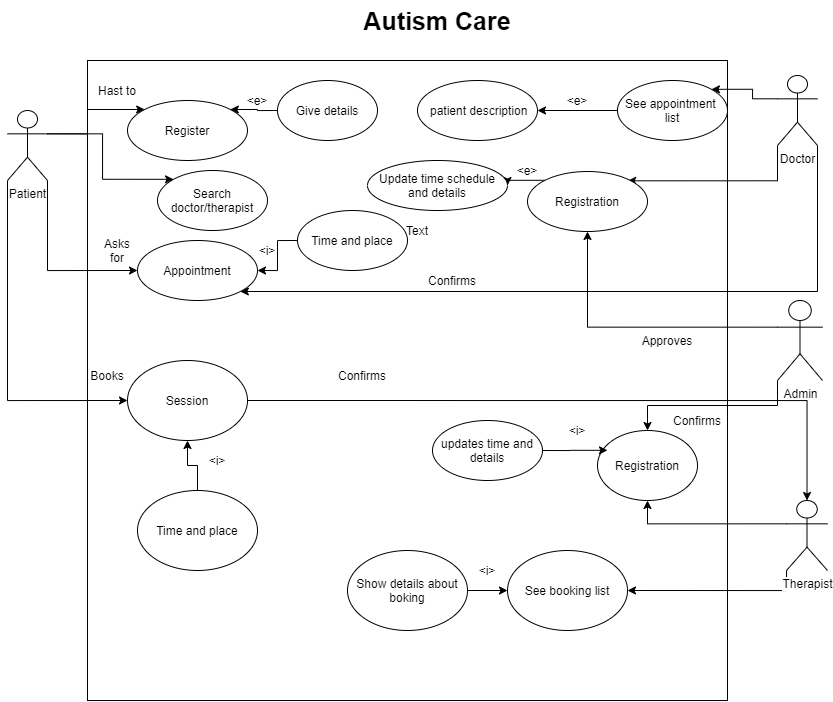

The diagram above was exported from draw.io. Its source (the exported page's mxGraphModel, read from the mxfile embedded in the PNG):
<mxGraphModel dx="1832" dy="2831" grid="1" gridSize="10" guides="1" tooltips="1" connect="1" arrows="1" fold="1" page="1" pageScale="1" pageWidth="827" pageHeight="1169" math="0" shadow="0">
  <root>
    <mxCell id="0" />
    <mxCell id="1" parent="0" />
    <mxCell id="LngL2kSTLmBz0NL30yj1-8" value="" style="whiteSpace=wrap;html=1;aspect=fixed;" vertex="1" parent="1">
      <mxGeometry x="80" y="-1340" width="640" height="640" as="geometry" />
    </mxCell>
    <mxCell id="LngL2kSTLmBz0NL30yj1-14" style="edgeStyle=orthogonalEdgeStyle;rounded=0;orthogonalLoop=1;jettySize=auto;html=1;exitX=1;exitY=0.3333333333333333;exitDx=0;exitDy=0;exitPerimeter=0;entryX=0;entryY=0;entryDx=0;entryDy=0;" edge="1" parent="1" source="LngL2kSTLmBz0NL30yj1-9" target="LngL2kSTLmBz0NL30yj1-13">
      <mxGeometry relative="1" as="geometry" />
    </mxCell>
    <mxCell id="LngL2kSTLmBz0NL30yj1-19" style="edgeStyle=orthogonalEdgeStyle;rounded=0;orthogonalLoop=1;jettySize=auto;html=1;exitX=1;exitY=0.3333333333333333;exitDx=0;exitDy=0;exitPerimeter=0;entryX=0;entryY=0;entryDx=0;entryDy=0;" edge="1" parent="1" source="LngL2kSTLmBz0NL30yj1-9" target="LngL2kSTLmBz0NL30yj1-15">
      <mxGeometry relative="1" as="geometry" />
    </mxCell>
    <mxCell id="LngL2kSTLmBz0NL30yj1-26" style="edgeStyle=orthogonalEdgeStyle;rounded=0;orthogonalLoop=1;jettySize=auto;html=1;exitX=1;exitY=1;exitDx=0;exitDy=0;exitPerimeter=0;entryX=0;entryY=0.5;entryDx=0;entryDy=0;" edge="1" parent="1" source="LngL2kSTLmBz0NL30yj1-9" target="LngL2kSTLmBz0NL30yj1-20">
      <mxGeometry relative="1" as="geometry" />
    </mxCell>
    <mxCell id="LngL2kSTLmBz0NL30yj1-64" style="edgeStyle=orthogonalEdgeStyle;rounded=0;orthogonalLoop=1;jettySize=auto;html=1;exitX=0;exitY=1;exitDx=0;exitDy=0;exitPerimeter=0;entryX=0;entryY=0.5;entryDx=0;entryDy=0;" edge="1" parent="1" source="LngL2kSTLmBz0NL30yj1-9" target="LngL2kSTLmBz0NL30yj1-63">
      <mxGeometry relative="1" as="geometry" />
    </mxCell>
    <mxCell id="LngL2kSTLmBz0NL30yj1-9" value="Patient" style="shape=umlActor;verticalLabelPosition=bottom;labelBackgroundColor=#ffffff;verticalAlign=top;html=1;outlineConnect=0;" vertex="1" parent="1">
      <mxGeometry y="-1290" width="40" height="70" as="geometry" />
    </mxCell>
    <mxCell id="LngL2kSTLmBz0NL30yj1-37" style="edgeStyle=orthogonalEdgeStyle;rounded=0;orthogonalLoop=1;jettySize=auto;html=1;exitX=0;exitY=0.3333333333333333;exitDx=0;exitDy=0;exitPerimeter=0;entryX=1;entryY=0;entryDx=0;entryDy=0;" edge="1" parent="1" source="LngL2kSTLmBz0NL30yj1-10" target="LngL2kSTLmBz0NL30yj1-31">
      <mxGeometry relative="1" as="geometry" />
    </mxCell>
    <mxCell id="LngL2kSTLmBz0NL30yj1-41" style="edgeStyle=orthogonalEdgeStyle;rounded=0;orthogonalLoop=1;jettySize=auto;html=1;exitX=1;exitY=1;exitDx=0;exitDy=0;exitPerimeter=0;entryX=1;entryY=1;entryDx=0;entryDy=0;" edge="1" parent="1" source="LngL2kSTLmBz0NL30yj1-10" target="LngL2kSTLmBz0NL30yj1-20">
      <mxGeometry relative="1" as="geometry">
        <Array as="points">
          <mxPoint x="810" y="-1109" />
        </Array>
      </mxGeometry>
    </mxCell>
    <mxCell id="LngL2kSTLmBz0NL30yj1-42" style="edgeStyle=orthogonalEdgeStyle;rounded=0;orthogonalLoop=1;jettySize=auto;html=1;exitX=0;exitY=1;exitDx=0;exitDy=0;exitPerimeter=0;entryX=0.844;entryY=0.188;entryDx=0;entryDy=0;entryPerimeter=0;" edge="1" parent="1" source="LngL2kSTLmBz0NL30yj1-10" target="LngL2kSTLmBz0NL30yj1-8">
      <mxGeometry relative="1" as="geometry" />
    </mxCell>
    <mxCell id="LngL2kSTLmBz0NL30yj1-10" value="Doctor" style="shape=umlActor;verticalLabelPosition=bottom;labelBackgroundColor=#ffffff;verticalAlign=top;html=1;outlineConnect=0;" vertex="1" parent="1">
      <mxGeometry x="770" y="-1325" width="40" height="70" as="geometry" />
    </mxCell>
    <mxCell id="LngL2kSTLmBz0NL30yj1-46" style="edgeStyle=orthogonalEdgeStyle;rounded=0;orthogonalLoop=1;jettySize=auto;html=1;exitX=0;exitY=0.3333333333333333;exitDx=0;exitDy=0;exitPerimeter=0;entryX=0.5;entryY=1;entryDx=0;entryDy=0;" edge="1" parent="1" source="LngL2kSTLmBz0NL30yj1-11" target="LngL2kSTLmBz0NL30yj1-38">
      <mxGeometry relative="1" as="geometry" />
    </mxCell>
    <mxCell id="LngL2kSTLmBz0NL30yj1-77" style="edgeStyle=orthogonalEdgeStyle;rounded=0;orthogonalLoop=1;jettySize=auto;html=1;exitX=0;exitY=1;exitDx=0;exitDy=0;exitPerimeter=0;" edge="1" parent="1" source="LngL2kSTLmBz0NL30yj1-11" target="LngL2kSTLmBz0NL30yj1-48">
      <mxGeometry relative="1" as="geometry" />
    </mxCell>
    <mxCell id="LngL2kSTLmBz0NL30yj1-11" value="Admin" style="shape=umlActor;verticalLabelPosition=bottom;labelBackgroundColor=#ffffff;verticalAlign=top;html=1;outlineConnect=0;" vertex="1" parent="1">
      <mxGeometry x="770" y="-1100" width="45" height="80" as="geometry" />
    </mxCell>
    <mxCell id="LngL2kSTLmBz0NL30yj1-57" style="edgeStyle=orthogonalEdgeStyle;rounded=0;orthogonalLoop=1;jettySize=auto;html=1;exitX=0;exitY=0.3333333333333333;exitDx=0;exitDy=0;exitPerimeter=0;entryX=0.5;entryY=1;entryDx=0;entryDy=0;" edge="1" parent="1" source="LngL2kSTLmBz0NL30yj1-12" target="LngL2kSTLmBz0NL30yj1-48">
      <mxGeometry relative="1" as="geometry" />
    </mxCell>
    <mxCell id="LngL2kSTLmBz0NL30yj1-59" style="edgeStyle=orthogonalEdgeStyle;rounded=0;orthogonalLoop=1;jettySize=auto;html=1;exitX=0;exitY=1;exitDx=0;exitDy=0;exitPerimeter=0;entryX=1;entryY=0.5;entryDx=0;entryDy=0;" edge="1" parent="1" source="LngL2kSTLmBz0NL30yj1-12" target="LngL2kSTLmBz0NL30yj1-58">
      <mxGeometry relative="1" as="geometry" />
    </mxCell>
    <mxCell id="LngL2kSTLmBz0NL30yj1-12" value="Therapist" style="shape=umlActor;verticalLabelPosition=bottom;labelBackgroundColor=#ffffff;verticalAlign=top;html=1;outlineConnect=0;" vertex="1" parent="1">
      <mxGeometry x="779" y="-900" width="41" height="70" as="geometry" />
    </mxCell>
    <mxCell id="LngL2kSTLmBz0NL30yj1-13" value="Register" style="ellipse;whiteSpace=wrap;html=1;" vertex="1" parent="1">
      <mxGeometry x="120" y="-1300" width="120" height="60" as="geometry" />
    </mxCell>
    <mxCell id="LngL2kSTLmBz0NL30yj1-15" value="Search doctor/therapist" style="ellipse;whiteSpace=wrap;html=1;" vertex="1" parent="1">
      <mxGeometry x="150" y="-1230" width="110" height="60" as="geometry" />
    </mxCell>
    <mxCell id="LngL2kSTLmBz0NL30yj1-17" style="edgeStyle=orthogonalEdgeStyle;rounded=0;orthogonalLoop=1;jettySize=auto;html=1;exitX=0;exitY=0.5;exitDx=0;exitDy=0;entryX=1;entryY=0;entryDx=0;entryDy=0;" edge="1" parent="1" source="LngL2kSTLmBz0NL30yj1-16" target="LngL2kSTLmBz0NL30yj1-13">
      <mxGeometry relative="1" as="geometry" />
    </mxCell>
    <mxCell id="LngL2kSTLmBz0NL30yj1-16" value="Give details" style="ellipse;whiteSpace=wrap;html=1;" vertex="1" parent="1">
      <mxGeometry x="270" y="-1320" width="100" height="60" as="geometry" />
    </mxCell>
    <mxCell id="LngL2kSTLmBz0NL30yj1-18" value="&amp;lt;e&amp;gt;" style="text;html=1;strokeColor=none;fillColor=none;align=center;verticalAlign=middle;whiteSpace=wrap;rounded=0;" vertex="1" parent="1">
      <mxGeometry x="230" y="-1310" width="40" height="20" as="geometry" />
    </mxCell>
    <mxCell id="LngL2kSTLmBz0NL30yj1-20" value="Appointment" style="ellipse;whiteSpace=wrap;html=1;" vertex="1" parent="1">
      <mxGeometry x="130" y="-1160" width="120" height="60" as="geometry" />
    </mxCell>
    <mxCell id="LngL2kSTLmBz0NL30yj1-27" style="edgeStyle=orthogonalEdgeStyle;rounded=0;orthogonalLoop=1;jettySize=auto;html=1;exitX=0;exitY=0.5;exitDx=0;exitDy=0;entryX=1;entryY=0.5;entryDx=0;entryDy=0;" edge="1" parent="1" source="LngL2kSTLmBz0NL30yj1-22" target="LngL2kSTLmBz0NL30yj1-20">
      <mxGeometry relative="1" as="geometry" />
    </mxCell>
    <mxCell id="LngL2kSTLmBz0NL30yj1-22" value="Time and place" style="ellipse;whiteSpace=wrap;html=1;" vertex="1" parent="1">
      <mxGeometry x="290" y="-1190" width="110" height="60" as="geometry" />
    </mxCell>
    <mxCell id="LngL2kSTLmBz0NL30yj1-25" value="&amp;lt;i&amp;gt;" style="text;html=1;strokeColor=none;fillColor=none;align=center;verticalAlign=middle;whiteSpace=wrap;rounded=0;" vertex="1" parent="1">
      <mxGeometry x="240" y="-1160" width="40" height="20" as="geometry" />
    </mxCell>
    <mxCell id="LngL2kSTLmBz0NL30yj1-29" value="Confirms" style="text;html=1;strokeColor=none;fillColor=none;align=center;verticalAlign=middle;whiteSpace=wrap;rounded=0;" vertex="1" parent="1">
      <mxGeometry x="420" y="-1130" width="50" height="20" as="geometry" />
    </mxCell>
    <mxCell id="LngL2kSTLmBz0NL30yj1-30" value="Asks for" style="text;html=1;strokeColor=none;fillColor=none;align=center;verticalAlign=middle;whiteSpace=wrap;rounded=0;" vertex="1" parent="1">
      <mxGeometry x="90" y="-1160" width="40" height="20" as="geometry" />
    </mxCell>
    <mxCell id="LngL2kSTLmBz0NL30yj1-55" style="edgeStyle=orthogonalEdgeStyle;rounded=0;orthogonalLoop=1;jettySize=auto;html=1;exitX=0;exitY=0.5;exitDx=0;exitDy=0;entryX=1;entryY=0.5;entryDx=0;entryDy=0;" edge="1" parent="1" source="LngL2kSTLmBz0NL30yj1-31" target="LngL2kSTLmBz0NL30yj1-32">
      <mxGeometry relative="1" as="geometry" />
    </mxCell>
    <mxCell id="LngL2kSTLmBz0NL30yj1-31" value="See appointment &lt;br&gt;list" style="ellipse;whiteSpace=wrap;html=1;" vertex="1" parent="1">
      <mxGeometry x="610" y="-1320" width="110" height="60" as="geometry" />
    </mxCell>
    <mxCell id="LngL2kSTLmBz0NL30yj1-32" value="&amp;nbsp;patient description" style="ellipse;whiteSpace=wrap;html=1;" vertex="1" parent="1">
      <mxGeometry x="410" y="-1320" width="120" height="60" as="geometry" />
    </mxCell>
    <mxCell id="LngL2kSTLmBz0NL30yj1-34" value="&amp;lt;e&amp;gt;" style="text;html=1;strokeColor=none;fillColor=none;align=center;verticalAlign=middle;whiteSpace=wrap;rounded=0;" vertex="1" parent="1">
      <mxGeometry x="550" y="-1310" width="40" height="20" as="geometry" />
    </mxCell>
    <mxCell id="LngL2kSTLmBz0NL30yj1-36" value="Hast to" style="text;html=1;strokeColor=none;fillColor=none;align=center;verticalAlign=middle;whiteSpace=wrap;rounded=0;" vertex="1" parent="1">
      <mxGeometry x="90" y="-1320" width="40" height="20" as="geometry" />
    </mxCell>
    <mxCell id="LngL2kSTLmBz0NL30yj1-44" style="edgeStyle=orthogonalEdgeStyle;rounded=0;orthogonalLoop=1;jettySize=auto;html=1;exitX=0;exitY=0;exitDx=0;exitDy=0;entryX=1;entryY=0.5;entryDx=0;entryDy=0;" edge="1" parent="1" source="LngL2kSTLmBz0NL30yj1-38" target="LngL2kSTLmBz0NL30yj1-43">
      <mxGeometry relative="1" as="geometry" />
    </mxCell>
    <mxCell id="LngL2kSTLmBz0NL30yj1-38" value="Registration" style="ellipse;whiteSpace=wrap;html=1;" vertex="1" parent="1">
      <mxGeometry x="520" y="-1229" width="120" height="60" as="geometry" />
    </mxCell>
    <mxCell id="LngL2kSTLmBz0NL30yj1-43" value="Update time schedule and details" style="ellipse;whiteSpace=wrap;html=1;" vertex="1" parent="1">
      <mxGeometry x="360" y="-1240" width="140" height="50" as="geometry" />
    </mxCell>
    <mxCell id="LngL2kSTLmBz0NL30yj1-45" value="&amp;lt;e&amp;gt;" style="text;html=1;strokeColor=none;fillColor=none;align=center;verticalAlign=middle;whiteSpace=wrap;rounded=0;" vertex="1" parent="1">
      <mxGeometry x="500" y="-1240" width="40" height="20" as="geometry" />
    </mxCell>
    <mxCell id="LngL2kSTLmBz0NL30yj1-47" value="Approves" style="text;html=1;strokeColor=none;fillColor=none;align=center;verticalAlign=middle;whiteSpace=wrap;rounded=0;" vertex="1" parent="1">
      <mxGeometry x="640" y="-1070" width="40" height="20" as="geometry" />
    </mxCell>
    <mxCell id="LngL2kSTLmBz0NL30yj1-48" value="Registration" style="ellipse;whiteSpace=wrap;html=1;" vertex="1" parent="1">
      <mxGeometry x="590" y="-970" width="100" height="70" as="geometry" />
    </mxCell>
    <mxCell id="LngL2kSTLmBz0NL30yj1-76" style="edgeStyle=orthogonalEdgeStyle;rounded=0;orthogonalLoop=1;jettySize=auto;html=1;exitX=1;exitY=0.5;exitDx=0;exitDy=0;entryX=0.1;entryY=0.283;entryDx=0;entryDy=0;entryPerimeter=0;" edge="1" parent="1" source="LngL2kSTLmBz0NL30yj1-49" target="LngL2kSTLmBz0NL30yj1-48">
      <mxGeometry relative="1" as="geometry" />
    </mxCell>
    <mxCell id="LngL2kSTLmBz0NL30yj1-49" value="updates time and details" style="ellipse;whiteSpace=wrap;html=1;" vertex="1" parent="1">
      <mxGeometry x="425" y="-980" width="110" height="60" as="geometry" />
    </mxCell>
    <mxCell id="LngL2kSTLmBz0NL30yj1-58" value="See booking list" style="ellipse;whiteSpace=wrap;html=1;" vertex="1" parent="1">
      <mxGeometry x="500" y="-850" width="120" height="80" as="geometry" />
    </mxCell>
    <mxCell id="LngL2kSTLmBz0NL30yj1-61" style="edgeStyle=orthogonalEdgeStyle;rounded=0;orthogonalLoop=1;jettySize=auto;html=1;exitX=1;exitY=0.5;exitDx=0;exitDy=0;entryX=0;entryY=0.5;entryDx=0;entryDy=0;" edge="1" parent="1" source="LngL2kSTLmBz0NL30yj1-60" target="LngL2kSTLmBz0NL30yj1-58">
      <mxGeometry relative="1" as="geometry" />
    </mxCell>
    <mxCell id="LngL2kSTLmBz0NL30yj1-60" value="Show details about boking" style="ellipse;whiteSpace=wrap;html=1;" vertex="1" parent="1">
      <mxGeometry x="340" y="-850" width="120" height="80" as="geometry" />
    </mxCell>
    <mxCell id="LngL2kSTLmBz0NL30yj1-62" value="&amp;lt;i&amp;gt;" style="text;html=1;strokeColor=none;fillColor=none;align=center;verticalAlign=middle;whiteSpace=wrap;rounded=0;" vertex="1" parent="1">
      <mxGeometry x="460" y="-840" width="40" height="20" as="geometry" />
    </mxCell>
    <mxCell id="LngL2kSTLmBz0NL30yj1-68" style="edgeStyle=orthogonalEdgeStyle;rounded=0;orthogonalLoop=1;jettySize=auto;html=1;exitX=1;exitY=0.5;exitDx=0;exitDy=0;" edge="1" parent="1" source="LngL2kSTLmBz0NL30yj1-63" target="LngL2kSTLmBz0NL30yj1-12">
      <mxGeometry relative="1" as="geometry" />
    </mxCell>
    <mxCell id="LngL2kSTLmBz0NL30yj1-63" value="Session" style="ellipse;whiteSpace=wrap;html=1;" vertex="1" parent="1">
      <mxGeometry x="120" y="-1040" width="120" height="80" as="geometry" />
    </mxCell>
    <mxCell id="LngL2kSTLmBz0NL30yj1-66" style="edgeStyle=orthogonalEdgeStyle;rounded=0;orthogonalLoop=1;jettySize=auto;html=1;exitX=0.5;exitY=0;exitDx=0;exitDy=0;entryX=0.5;entryY=1;entryDx=0;entryDy=0;" edge="1" parent="1" source="LngL2kSTLmBz0NL30yj1-65" target="LngL2kSTLmBz0NL30yj1-63">
      <mxGeometry relative="1" as="geometry" />
    </mxCell>
    <mxCell id="LngL2kSTLmBz0NL30yj1-65" value="Time and place" style="ellipse;whiteSpace=wrap;html=1;" vertex="1" parent="1">
      <mxGeometry x="130" y="-910" width="120" height="80" as="geometry" />
    </mxCell>
    <mxCell id="LngL2kSTLmBz0NL30yj1-67" value="&amp;lt;i&amp;gt;" style="text;html=1;strokeColor=none;fillColor=none;align=center;verticalAlign=middle;whiteSpace=wrap;rounded=0;" vertex="1" parent="1">
      <mxGeometry x="190" y="-950" width="40" height="20" as="geometry" />
    </mxCell>
    <mxCell id="LngL2kSTLmBz0NL30yj1-73" value="&amp;lt;i&amp;gt;" style="text;html=1;strokeColor=none;fillColor=none;align=center;verticalAlign=middle;whiteSpace=wrap;rounded=0;" vertex="1" parent="1">
      <mxGeometry x="550" y="-980" width="40" height="20" as="geometry" />
    </mxCell>
    <mxCell id="LngL2kSTLmBz0NL30yj1-75" value="Confirms" style="text;html=1;strokeColor=none;fillColor=none;align=center;verticalAlign=middle;whiteSpace=wrap;rounded=0;" vertex="1" parent="1">
      <mxGeometry x="330" y="-1040" width="50" height="30" as="geometry" />
    </mxCell>
    <mxCell id="LngL2kSTLmBz0NL30yj1-78" value="Confirms" style="text;html=1;strokeColor=none;fillColor=none;align=center;verticalAlign=middle;whiteSpace=wrap;rounded=0;" vertex="1" parent="1">
      <mxGeometry x="670" y="-990" width="40" height="20" as="geometry" />
    </mxCell>
    <mxCell id="LngL2kSTLmBz0NL30yj1-81" value="Books" style="text;html=1;strokeColor=none;fillColor=none;align=center;verticalAlign=middle;whiteSpace=wrap;rounded=0;" vertex="1" parent="1">
      <mxGeometry x="80" y="-1035" width="40" height="20" as="geometry" />
    </mxCell>
    <mxCell id="LngL2kSTLmBz0NL30yj1-82" value="Text" style="text;html=1;strokeColor=none;fillColor=none;align=center;verticalAlign=middle;whiteSpace=wrap;rounded=0;" vertex="1" parent="1">
      <mxGeometry x="390" y="-1180" width="40" height="20" as="geometry" />
    </mxCell>
    <mxCell id="LngL2kSTLmBz0NL30yj1-83" value="&lt;b style=&quot;font-size: 25px&quot;&gt;Autism Care&lt;/b&gt;" style="text;html=1;strokeColor=none;fillColor=none;align=center;verticalAlign=middle;whiteSpace=wrap;rounded=0;" vertex="1" parent="1">
      <mxGeometry x="320" y="-1400" width="220" height="40" as="geometry" />
    </mxCell>
  </root>
</mxGraphModel>